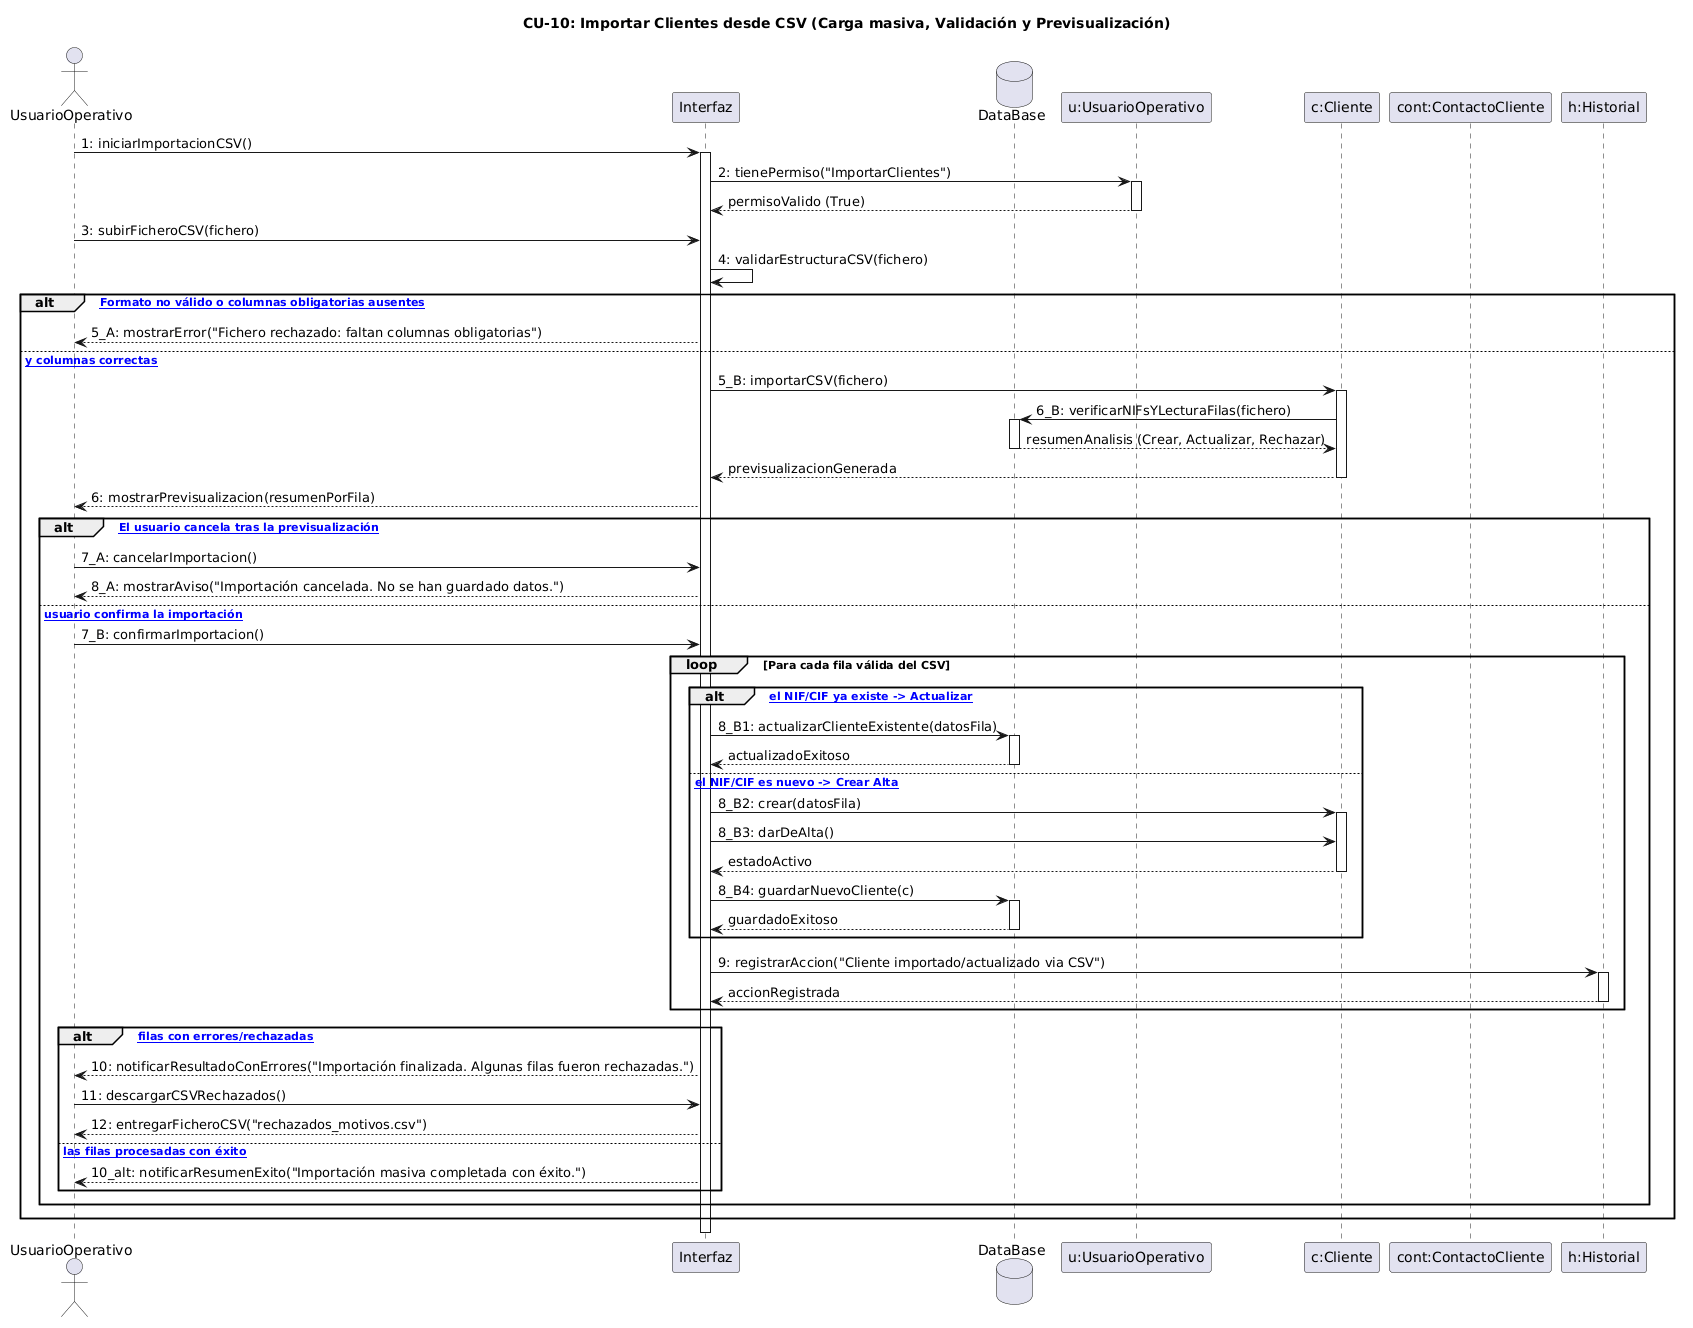

The diagram above was rendered by PlantUML. Its source (embedded in the PNG):
@startuml
title CU-10: Importar Clientes desde CSV (Carga masiva, Validación y Previsualización)

actor "UsuarioOperativo" as Usuario
participant "Interfaz" as Interfaz
database DataBase
participant "u:UsuarioOperativo" as UserObj
participant "c:Cliente" as Cliente
participant "cont:ContactoCliente" as Contacto
participant "h:Historial" as Historial

' =========================================================
' FASE PREVIA: VALIDACIÓN DE PERMISOS DE IMPORTACIÓN
' =========================================================
Usuario -> Interfaz: 1: iniciarImportacionCSV()
activate Interfaz

' El sistema verifica si el usuario operativo tiene permiso de importación
Interfaz -> UserObj: 2: tienePermiso("ImportarClientes")
activate UserObj
UserObj --> Interfaz: permisoValido (True)
deactivate UserObj


' =========================================================
' FASE 1: SUBIDA Y VALIDACIÓN DEL FORMATO
' =========================================================
Usuario -> Interfaz: 3: subirFicheroCSV(fichero)

' Validación de formato y columnas obligatorias
Interfaz -> Interfaz: 4: validarEstructuraCSV(fichero)

alt [2a: Formato no válido o columnas obligatorias ausentes]
    Interfaz --> Usuario: 5_A: mostrarError("Fichero rechazado: faltan columnas obligatorias")
else [Formato y columnas correctas]
    
    ' =========================================================
    ' FASE 2: PREVISUALIZACIÓN Y ANÁLISIS FILA POR FILA
    ' =========================================================
    ' Se invoca el método nativo del diagrama de clases para procesar/importar
    Interfaz -> Cliente : 5_B: importarCSV(fichero)
    activate Cliente
    
    ' El cliente (o el controlador de negocio) contrasta con la base de datos
    Cliente -> DataBase: 6_B: verificarNIFsYLecturaFilas(fichero)
    activate DataBase
    DataBase --> Cliente: resumenAnalisis (Crear, Actualizar, Rechazar)
    deactivate DataBase
    
    Cliente --> Interfaz: previsualizacionGenerada
    deactivate Cliente

    ' El sistema muestra la previsualización al usuario
    Interfaz --> Usuario: 6: mostrarPrevisualizacion(resumenPorFila)

    ' =========================================================
    ' FASE 3: CONFIRMACIÓN O CANCELACIÓN DEL USUARIO
    ' =========================================================
    alt [4a: El usuario cancela tras la previsualización]
        Usuario -> Interfaz: 7_A: cancelarImportacion()
        Interfaz --> Usuario: 8_A: mostrarAviso("Importación cancelada. No se han guardado datos.")

    else [El usuario confirma la importación]
        Usuario -> Interfaz: 7_B: confirmarImportacion()

        ' =========================================================
        ' FASE 4: PROCESAMIENTO EN SEGUNDO PLANO Y PERSISTENCIA
        ' =========================================================
        ' El sistema procesa las filas válidas (creaciones y actualizaciones)
        loop Para cada fila válida del CSV
            alt [Si el NIF/CIF ya existe -> Actualizar]
                Interfaz -> DataBase: 8_B1: actualizarClienteExistente(datosFila)
                activate DataBase
                DataBase --> Interfaz: actualizadoExitoso
                deactivate DataBase
            else [Si el NIF/CIF es nuevo -> Crear Alta]
                Interfaz -> Cliente : 8_B2: crear(datosFila)
                activate Cliente
                Interfaz -> Cliente: 8_B3: darDeAlta()
                Cliente --> Interfaz: estadoActivo
                deactivate Cliente
                
                Interfaz -> DataBase: 8_B4: guardarNuevoCliente(c)
                activate DataBase
                DataBase --> Interfaz: guardadoExitoso
                deactivate DataBase
            end

            ' Registro obligatorio en el historial de cada cliente afectado
            Interfaz -> Historial: 9: registrarAccion("Cliente importado/actualizado via CSV")
            activate Historial
            Historial --> Interfaz: accionRegistrada
            deactivate Historial
        end

        ' =========================================================
        ' FASE 5: NOTIFICACIÓN DE RESULTADOS Y GESTIÓN DE RECHAZADOS
        ' =========================================================
        ' 5a / 6a: Si hubo errores en filas específicas, se permite descargar el reporte de rechazados
        alt [Existen filas con errores/rechazadas]
            Interfaz --> Usuario: 10: notificarResultadoConErrores("Importación finalizada. Algunas filas fueron rechazadas.")
            Usuario -> Interfaz: 11: descargarCSVRechazados()
            Interfaz --> Usuario: 12: entregarFicheroCSV("rechazados_motivos.csv")
        else [Todas las filas procesadas con éxito]
            Interfaz --> Usuario: 10_alt: notificarResumenExito("Importación masiva completada con éxito.")
        end
    end
end

deactivate Interfaz
@enduml